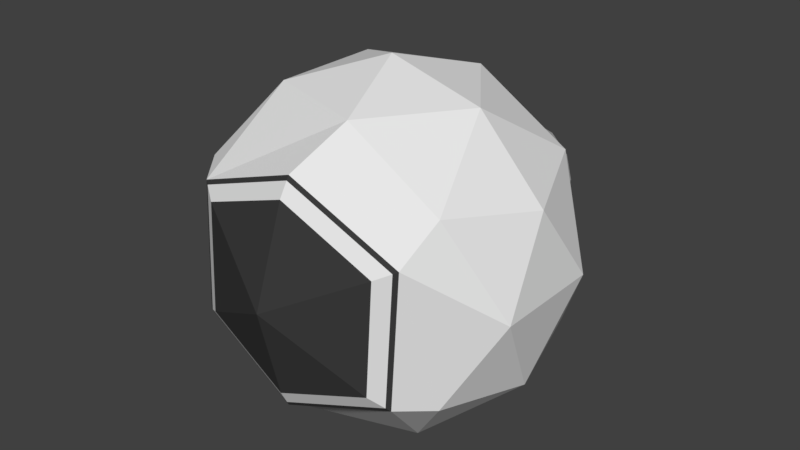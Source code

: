 # Source: SpacePod.blend  (saved by Blender 2.78.0; exported with 4.5.12 LTS)
import bpy
from mathutils import Matrix  # noqa: F401  (used for matrix-valued properties, if any)

bpy.ops.wm.read_factory_settings(use_empty=True)
scene = bpy.context.scene
scene.name = 'Scene'

# ---- collections
col_collection_1 = bpy.data.collections.new('Collection 1'); scene.collection.children.link(col_collection_1)

# ---- materials (node trees are filled in below, after node groups)
mat_base = bpy.data.materials.new('Base')
mat_base.alpha_threshold = 0.0
mat_base.use_transparent_shadow = False
mat_base.roughness = 0.5
mat_glass = bpy.data.materials.new('Glass')
mat_glass.alpha_threshold = 0.0
mat_glass.use_transparent_shadow = False
mat_glass.diffuse_color = (0.04667, 0.04667, 0.04667, 1.0)
mat_glass.roughness = 0.5
mat_rockets = bpy.data.materials.new('Rockets')
mat_rockets.alpha_threshold = 0.0
mat_rockets.use_transparent_shadow = False
mat_rockets.diffuse_color = (0.233, 0.233, 0.233, 1.0)
mat_rockets.roughness = 0.5
mat_edge = bpy.data.materials.new('Edge')
mat_edge.alpha_threshold = 0.0
mat_edge.use_transparent_shadow = False
mat_edge.diffuse_color = (0.04667, 0.04667, 0.04667, 1.0)
mat_edge.roughness = 0.5

# ---- material node trees

# ---- world
world_world = bpy.data.worlds.new('World'); scene.world = world_world
world_world.color = (0.05088, 0.05088, 0.05088)
world_world.use_sun_shadow = False
world_world.sun_shadow_jitter_overblur = 0.0
world_world.cycles.sampling_method = 'MANUAL'

# ---- meshes
me_icosphere_001 = bpy.data.meshes.new('Icosphere.001')
me_icosphere_001.from_pydata([(0.0, 0.0, -1.0), (0.7236, -0.5257, -0.4472), (-0.03978, -0.7561, -0.6397), (-0.8944, 0.0, -0.4472), (-0.2764, 0.8506, -0.4472), (0.7236, 0.5257, -0.4472), (0.03978, -0.7561, 0.6397), (-0.7236, -0.5257, 0.4472), (-0.7236, 0.5257, 0.4472), (0.2764, 0.8506, 0.4472), (0.8944, 0.0, 0.4472), (0.0, 0.0, 1.0), (-0.1625, -0.5, -0.8507), (0.4253, -0.309, -0.8507), (0.585, -0.7054, -0.4139), (0.8506, 0.0, -0.5257), (0.4253, 0.309, -0.8507), (-0.5257, 0.0, -0.8507), (-0.6882, -0.5, -0.5257), (-0.1625, 0.5, -0.8507), (-0.6882, 0.5, -0.5257), (0.2629, 0.809, -0.5257), (0.9511, -0.309, 0.0), (0.9511, 0.309, 0.0), (0.5629, -0.72, -0.3982), (0.6318, -0.7054, 0.3382), (-0.9511, -0.309, 0.0), (-0.6318, -0.7054, -0.3382), (-0.5878, 0.809, 0.0), (-0.9511, 0.309, 0.0), (0.5878, 0.809, 0.0), (0.0, 1.0, 0.0), (0.6882, -0.5, 0.5257), (-0.585, -0.7054, 0.4139), (-0.8506, 0.0, 0.5257), (-0.2629, 0.809, 0.5257), (0.6882, 0.5, 0.5257), (0.1625, -0.5, 0.8507), (0.5257, 0.0, 0.8507), (-0.4253, -0.309, 0.8507), (-0.4253, 0.309, 0.8507), (0.1625, 0.5, 0.8507), (0.05545, 0.8437, 0.07334), (-0.0004053, 0.8437, 0.08831), (-0.0004053, 1.101, 0.2013), (-0.0004053, 0.9229, 0.2013), (0.1119, 1.101, 0.1712), (0.1119, 0.9229, 0.1712), (0.1942, 1.101, 0.08894), (0.1942, 0.9229, 0.08894), (0.2243, 1.101, -0.02341), (0.2243, 0.9229, -0.02341), (0.1942, 1.101, -0.1358), (0.1942, 0.9229, -0.1358), (0.1119, 1.101, -0.218), (0.1119, 0.9229, -0.218), (-0.0004052, 1.101, -0.2481), (-0.0004052, 0.9229, -0.2481), (-0.1128, 1.101, -0.218), (-0.1128, 0.9229, -0.218), (-0.195, 1.101, -0.1358), (-0.195, 0.9229, -0.1358), (-0.2251, 1.101, -0.02341), (-0.2251, 0.9229, -0.02341), (-0.195, 1.101, 0.08894), (-0.195, 0.9229, 0.08894), (-0.1128, 1.101, 0.1712), (-0.1128, 0.9229, 0.1712), (0.09634, 0.8437, 0.03245), (0.1113, 0.8437, -0.02341), (0.09634, 0.8437, -0.07927), (0.05545, 0.8437, -0.1202), (-0.0004053, 0.8437, -0.1351), (-0.05626, 0.8437, -0.1202), (-0.09715, 0.8437, -0.07927), (-0.1121, 0.8437, -0.02341), (-0.09715, 0.8437, 0.03245), (-0.05626, 0.8437, 0.07334), (-0.0004053, 1.252, 0.2721), (0.1473, 1.252, 0.2325), (0.2555, 1.252, 0.1243), (0.2951, 1.252, -0.02341), (0.2555, 1.252, -0.1711), (0.1473, 1.252, -0.2793), (-0.0004052, 1.252, -0.3189), (-0.1481, 1.252, -0.2793), (-0.2563, 1.252, -0.1711), (-0.2959, 1.252, -0.02341), (-0.2563, 1.252, 0.1243), (-0.1481, 1.252, 0.2325), (-0.0004053, 1.252, 0.2117), (0.1171, 1.252, 0.1802), (0.2032, 1.252, 0.09414), (0.2347, 1.252, -0.02341), (0.2032, 1.252, -0.141), (0.1171, 1.252, -0.227), (-0.0004052, 1.252, -0.2585), (-0.118, 1.252, -0.227), (-0.204, 1.252, -0.141), (-0.2355, 1.252, -0.02341), (-0.204, 1.252, 0.09414), (-0.118, 1.252, 0.1802), (-0.0004052, 1.145, 0.07756), (0.05008, 1.145, 0.06404), (0.08704, 1.145, 0.02708), (0.1006, 1.145, -0.02341), (0.08704, 1.145, -0.07389), (0.05008, 1.145, -0.1109), (-0.0004052, 1.145, -0.1244), (-0.05089, 1.145, -0.1109), (-0.08785, 1.145, -0.07389), (-0.1014, 1.145, -0.02341), (-0.08785, 1.145, 0.02708), (-0.05089, 1.145, 0.06404), (-0.0004053, 1.018, 0.07756), (0.05008, 1.018, 0.06404), (0.08704, 1.018, 0.02708), (0.1006, 1.018, -0.02341), (0.08704, 1.018, -0.07389), (0.05008, 1.018, -0.1109), (-0.0004053, 1.018, -0.1244), (-0.05089, 1.018, -0.1109), (-0.08785, 1.018, -0.07389), (-0.1014, 1.018, -0.02341), (-0.08785, 1.018, 0.02708), (-0.05089, 1.018, 0.06404), (-1.093, 0.037, -0.02136), (-1.093, 0.04273, 3.182e-08), (-1.028, 0.1251, 2.612e-08), (-0.9006, 0.1251, 1.735e-08), (-1.028, 0.1084, -0.06256), (-0.9006, 0.1084, -0.06256), (-1.028, 0.06256, -0.1084), (-0.9006, 0.06256, -0.1084), (-1.028, -1.061e-07, -0.1251), (-0.9006, -1.061e-07, -0.1251), (-1.028, -0.06256, -0.1084), (-0.9006, -0.06256, -0.1084), (-1.028, -0.1084, -0.06256), (-0.9006, -0.1084, -0.06256), (-1.028, -0.1251, 8.573e-09), (-0.9006, -0.1251, -2.019e-10), (-1.028, -0.1084, 0.06256), (-0.9006, -0.1084, 0.06256), (-1.028, -0.06256, 0.1084), (-0.9006, -0.06256, 0.1084), (-1.028, -1.588e-07, 0.1251), (-0.9006, -1.588e-07, 0.1251), (-1.028, 0.06256, 0.1084), (-0.9006, 0.06256, 0.1084), (-1.028, 0.1084, 0.06256), (-0.9006, 0.1084, 0.06256), (-1.093, 0.02136, -0.037), (-1.093, -1.007e-07, -0.04273), (-1.093, -0.02136, -0.037), (-1.093, -0.037, -0.02136), (-1.093, -0.04273, 2.582e-08), (-1.093, -0.037, 0.02136), (-1.093, -0.02136, 0.037), (-1.093, -1.187e-07, 0.04273), (-1.093, 0.02136, 0.037), (-1.093, 0.037, 0.02136), (-0.9717, 0.037, -0.02136), (-0.9717, 0.04273, 3.182e-08), (-0.9717, 0.02136, -0.037), (-0.9717, -1.831e-07, -0.04273), (-0.9717, -0.02136, -0.037), (-0.9717, -0.037, -0.02136), (-0.9717, -0.04273, 2.582e-08), (-0.9717, -0.037, 0.02136), (-0.9717, -0.02136, 0.037), (-0.9717, -2.011e-07, 0.04273), (-0.9717, 0.02136, 0.037), (-0.9717, 0.037, 0.02136), (0.4899, -0.7681, -0.3465), (-0.03331, -0.8106, -0.5356), (5.085e-10, -0.963, 6.225e-10), (0.529, -0.7681, 0.2832), (0.03331, -0.8106, 0.5356), (-0.529, -0.7681, -0.2832), (-0.4899, -0.7681, 0.3465), (0.6079, -0.72, 0.3254), (-0.03827, -0.7688, -0.6155), (0.03827, -0.7688, 0.6155), (-0.5629, -0.72, 0.3982), (-0.6079, -0.72, -0.3254), (-0.02593, 0.4792, -0.4171), (0.02593, 0.4792, 0.4171), (0.3814, 0.5123, -0.2698), (0.4119, 0.5123, 0.2205), (-0.4119, 0.5123, -0.2205), (-0.3814, 0.5123, 0.2698), (-0.5245, -0.02939, -0.5332), (-0.5245, -0.02939, -0.2345), (-0.5245, 0.4015, -0.4512), (-0.5245, 0.4015, -0.1385), (0.5245, -0.02939, -0.5332), (0.5245, -0.02939, -0.2345), (0.5245, 0.4015, -0.4512), (0.5245, 0.4015, -0.1385), (-0.5245, 0.1861, -0.4922), (-0.5245, 0.1861, -0.1795), (0.5245, 0.1861, -0.4922), (0.5245, 0.1861, -0.1795), (-0.5245, 0.09023, 0.5249), (-0.5245, 0.3057, 0.5659), (0.5245, 0.3057, 0.5659), (0.5245, 0.09023, 0.5249), (-0.5245, -0.1183, -0.429), (-0.5245, -0.1183, -0.3248), (-0.5245, 0.4015, -0.2427), (-0.5245, 0.4015, -0.3469), (0.5245, 0.4015, -0.2427), (0.5245, 0.4015, -0.3469), (0.5245, -0.1183, -0.3248), (0.5245, -0.1183, -0.429), (0.5245, 0.1861, -0.2838), (0.5245, 0.1861, -0.388), (-0.5245, 0.1861, -0.2838), (-0.5245, 0.1861, -0.388)], [], [(0, 13, 12), (1, 13, 15), (0, 12, 17), (0, 17, 19), (0, 19, 16), (1, 15, 22), (181, 183, 178, 177), (3, 18, 26), (4, 20, 28), (5, 21, 30), (1, 22, 25), (182, 24, 174, 175), (3, 26, 29), (4, 28, 31), (5, 30, 23), (6, 32, 37), (7, 33, 39), (8, 34, 40), (9, 35, 41), (10, 36, 38), (38, 41, 11), (38, 36, 41), (36, 9, 41), (41, 40, 11), (41, 35, 40), (35, 8, 40), (40, 39, 11), (40, 34, 39), (34, 7, 39), (39, 37, 11), (39, 33, 37), (33, 6, 37), (37, 38, 11), (37, 32, 38), (32, 10, 38), (23, 36, 10), (23, 30, 36), (30, 9, 36), (31, 35, 9), (31, 28, 35), (28, 8, 35), (29, 34, 8), (29, 26, 34), (26, 7, 34), (27, 33, 7), (24, 181, 177, 174), (185, 182, 175, 179), (25, 32, 6), (25, 22, 32), (22, 10, 32), (30, 31, 9), (30, 21, 31), (21, 4, 31), (28, 29, 8), (28, 20, 29), (20, 3, 29), (26, 27, 7), (26, 18, 27), (18, 2, 27), (183, 184, 180, 178), (184, 185, 179, 180), (14, 1, 25), (22, 23, 10), (22, 15, 23), (15, 5, 23), (16, 21, 5), (16, 19, 21), (19, 4, 21), (19, 20, 4), (19, 17, 20), (17, 3, 20), (17, 18, 3), (17, 12, 18), (12, 2, 18), (15, 16, 5), (15, 13, 16), (13, 0, 16), (12, 14, 2), (12, 13, 14), (13, 1, 14), (57, 55, 71, 72), (44, 45, 47, 46), (61, 59, 73, 74), (46, 47, 49, 48), (65, 63, 75, 76), (48, 49, 51, 50), (51, 49, 68, 69), (50, 51, 53, 52), (55, 53, 70, 71), (52, 53, 55, 54), (59, 57, 72, 73), (54, 55, 57, 56), (63, 61, 74, 75), (56, 57, 59, 58), (47, 45, 43, 42), (58, 59, 61, 60), (67, 65, 76, 77), (60, 61, 63, 62), (45, 67, 77, 43), (62, 63, 65, 64), (49, 47, 42, 68), (42, 43, 77, 76, 75, 74, 73, 72, 71, 70, 69, 68), (64, 65, 67, 66), (53, 51, 69, 70), (66, 67, 45, 44), (62, 64, 88, 87), (80, 81, 93, 92), (58, 60, 86, 85), (54, 56, 84, 83), (50, 52, 82, 81), (44, 46, 79, 78), (46, 48, 80, 79), (64, 66, 89, 88), (60, 62, 87, 86), (56, 58, 85, 84), (66, 44, 78, 89), (52, 54, 83, 82), (48, 50, 81, 80), (92, 93, 105, 104), (87, 88, 100, 99), (84, 85, 97, 96), (81, 82, 94, 93), (88, 89, 101, 100), (78, 79, 91, 90), (85, 86, 98, 97), (82, 83, 95, 94), (89, 78, 90, 101), (79, 80, 92, 91), (86, 87, 99, 98), (83, 84, 96, 95), (107, 108, 120, 119), (99, 100, 112, 111), (96, 97, 109, 108), (93, 94, 106, 105), (100, 101, 113, 112), (90, 91, 103, 102), (97, 98, 110, 109), (94, 95, 107, 106), (101, 90, 102, 113), (91, 92, 104, 103), (98, 99, 111, 110), (95, 96, 108, 107), (114, 115, 116, 117, 118, 119, 120, 121, 122, 123, 124, 125), (104, 105, 117, 116), (111, 112, 124, 123), (108, 109, 121, 120), (105, 106, 118, 117), (112, 113, 125, 124), (102, 103, 115, 114), (109, 110, 122, 121), (106, 107, 119, 118), (113, 102, 114, 125), (103, 104, 116, 115), (110, 111, 123, 122), (156, 157, 169, 168), (134, 136, 154, 153), (128, 129, 131, 130), (158, 159, 171, 170), (128, 130, 126, 127), (130, 131, 133, 132), (152, 153, 165, 164), (138, 140, 156, 155), (132, 133, 135, 134), (160, 161, 173, 172), (142, 144, 158, 157), (134, 135, 137, 136), (127, 126, 162, 163), (146, 148, 160, 159), (136, 137, 139, 138), (159, 160, 172, 171), (132, 134, 153, 152), (138, 139, 141, 140), (157, 158, 170, 169), (136, 138, 155, 154), (140, 141, 143, 142), (161, 127, 163, 173), (150, 128, 127, 161), (142, 143, 145, 144), (155, 156, 168, 167), (140, 142, 157, 156), (144, 145, 147, 146), (163, 162, 164, 165, 166, 167, 168, 169, 170, 171, 172, 173), (144, 146, 159, 158), (146, 147, 149, 148), (131, 129, 151, 149, 147, 145, 143, 141, 139, 137, 135, 133), (153, 154, 166, 165), (148, 149, 151, 150), (154, 155, 167, 166), (130, 132, 152, 126), (150, 151, 129, 128), (148, 150, 161, 160), (126, 152, 164, 162), (175, 174, 176), (175, 176, 179), (179, 176, 180), (176, 178, 180), (176, 177, 178), (176, 174, 177), (33, 27, 185, 184), (6, 33, 184, 183), (27, 2, 182, 185), (14, 25, 181, 24), (2, 14, 24, 182), (25, 6, 183, 181), (27, 190, 191, 33), (33, 191, 187, 6), (2, 186, 190, 27), (25, 189, 188, 14), (14, 188, 186, 2), (6, 187, 189, 25), (186, 188, 189, 187, 191, 190), (218, 201, 195, 210), (210, 195, 199, 212), (216, 203, 197, 214), (214, 197, 193, 209), (200, 202, 196, 192), (203, 201, 193, 197), (199, 195, 205, 206), (194, 198, 202, 200), (212, 199, 203, 216), (209, 193, 201, 218), (206, 205, 204, 207), (201, 203, 207, 204), (203, 199, 206, 207), (195, 201, 204, 205), (192, 208, 219, 200), (208, 209, 218, 219), (198, 213, 217, 202), (213, 212, 216, 217), (196, 215, 208, 192), (215, 214, 209, 208), (202, 217, 215, 196), (217, 216, 214, 215), (194, 211, 213, 198), (211, 210, 212, 213), (200, 219, 211, 194), (219, 218, 210, 211)])
me_icosphere_001.polygons.foreach_set('material_index', [0, 0, 0, 0, 0, 0, 0, 0, 0, 0, 0, 0, 0, 0, 0, 0, 0, 0, 0, 0, 0, 0, 0, 0, 0, 0, 0, 0, 0, 0, 0, 0, 0, 0, 0, 0, 0, 0, 0, 0, 0, 0, 0, 0, 0, 0, 0, 0, 0, 0, 0, 0, 0, 0, 0, 0, 0, 0, 0, 0, 0, 0, 0, 0, 0, 0, 0, 0, 0, 0, 0, 0, 0, 0, 0, 0, 0, 0, 0, 0, 2, 2, 2, 2, 2, 2, 2, 2, 2, 2, 2, 2, 2, 2, 2, 2, 2, 2, 2, 2, 2, 2, 2, 2, 2, 2, 2, 2, 2, 2, 2, 2, 2, 2, 2, 2, 2, 2, 1, 2, 2, 2, 2, 2, 2, 2, 2, 2, 2, 2, 1, 1, 1, 1, 1, 1, 1, 1, 1, 1, 1, 1, 1, 1, 1, 1, 1, 1, 1, 1, 1, 1, 1, 1, 1, 1, 1, 1, 1, 1, 1, 1, 1, 1, 1, 1, 1, 1, 1, 1, 1, 1, 1, 1, 1, 1, 1, 1, 1, 1, 1, 1, 1, 1, 1, 1, 1, 1, 1, 1, 1, 1, 1, 1, 1, 1, 1, 1, 3, 3, 3, 3, 3, 3, 0, 0, 0, 0, 0, 0, 0, 0, 0, 0, 0, 0, 0, 0, 0, 0, 0, 0, 0, 0, 0, 0, 0, 0, 0, 0, 0, 0, 0, 0, 0, 0, 0])
_uv = me_icosphere_001.uv_layers.new(name='UVMap')
_uv.uv.foreach_set('vector', [0.0, 0.0, 1.0, 0.0, 1.0, 1.0, 0.0, 0.0, 1.0, 0.0, 1.0, 1.0, 0.0, 0.0, 1.0, 0.0, 1.0, 1.0, 0.0, 0.0, 1.0, 0.0, 1.0, 1.0, 0.0, 0.0, 1.0, 0.0, 1.0, 1.0, 0.0, 0.0, 1.0, 0.0, 1.0, 1.0, 0.0, 0.0, 1.0, 1.0, 1.0, 1.0, 0.0, 0.0, 0.0, 0.0, 1.0, 0.0, 1.0, 1.0, 0.0, 0.0, 1.0, 0.0, 1.0, 1.0, 0.0, 0.0, 1.0, 0.0, 1.0, 1.0, 0.0, 0.0, 1.0, 0.0, 1.0, 1.0, 1.0, 1.0, 1.0, 0.0, 1.0, 0.0, 1.0, 1.0, 0.0, 0.0, 1.0, 0.0, 1.0, 1.0, 0.0, 0.0, 1.0, 0.0, 1.0, 1.0, 0.0, 0.0, 1.0, 0.0, 1.0, 1.0, 0.0, 0.0, 1.0, 0.0, 1.0, 1.0, 0.0, 0.0, 1.0, 0.0, 1.0, 1.0, 0.0, 0.0, 1.0, 0.0, 1.0, 1.0, 0.0, 0.0, 1.0, 0.0, 1.0, 1.0, 0.0, 0.0, 1.0, 0.0, 1.0, 1.0, 0.0, 0.0, 1.0, 0.0, 1.0, 1.0, 0.0, 0.0, 1.0, 0.0, 1.0, 1.0, 0.0, 0.0, 1.0, 0.0, 1.0, 1.0, 0.0, 0.0, 1.0, 0.0, 1.0, 1.0, 0.0, 0.0, 1.0, 0.0, 1.0, 1.0, 0.0, 0.0, 1.0, 0.0, 1.0, 1.0, 0.0, 0.0, 1.0, 0.0, 1.0, 1.0, 0.0, 0.0, 1.0, 0.0, 1.0, 1.0, 0.0, 0.0, 1.0, 0.0, 1.0, 1.0, 0.0, 0.0, 1.0, 0.0, 1.0, 1.0, 0.0, 0.0, 1.0, 0.0, 1.0, 1.0, 0.0, 0.0, 1.0, 0.0, 1.0, 1.0, 0.0, 0.0, 1.0, 0.0, 1.0, 1.0, 0.0, 0.0, 1.0, 0.0, 1.0, 1.0, 0.0, 0.0, 1.0, 0.0, 1.0, 1.0, 0.0, 0.0, 1.0, 0.0, 1.0, 1.0, 0.0, 0.0, 1.0, 0.0, 1.0, 1.0, 0.0, 0.0, 1.0, 0.0, 1.0, 1.0, 0.0, 0.0, 1.0, 0.0, 1.0, 1.0, 0.0, 0.0, 1.0, 0.0, 1.0, 1.0, 0.0, 0.0, 1.0, 0.0, 1.0, 1.0, 0.0, 0.0, 1.0, 0.0, 1.0, 1.0, 0.0, 0.0, 1.0, 0.0, 1.0, 1.0, 0.0, 0.0, 1.0, 0.0, 1.0, 1.0, 0.0, 0.0, 1.0, 0.0, 1.0, 1.0, 0.0, 0.0, 1.0, 1.0, 1.0, 1.0, 0.0, 0.0, 1.0, 1.0, 1.0, 0.0, 1.0, 0.0, 1.0, 1.0, 0.0, 0.0, 1.0, 0.0, 1.0, 1.0, 0.0, 0.0, 1.0, 0.0, 1.0, 1.0, 0.0, 0.0, 1.0, 0.0, 1.0, 1.0, 0.0, 0.0, 1.0, 0.0, 1.0, 1.0, 0.0, 0.0, 1.0, 0.0, 1.0, 1.0, 0.0, 0.0, 1.0, 0.0, 1.0, 1.0, 0.0, 0.0, 1.0, 0.0, 1.0, 1.0, 0.0, 0.0, 1.0, 0.0, 1.0, 1.0, 0.0, 0.0, 1.0, 0.0, 1.0, 1.0, 0.0, 0.0, 1.0, 0.0, 1.0, 1.0, 0.0, 0.0, 1.0, 0.0, 1.0, 1.0, 0.0, 0.0, 1.0, 0.0, 1.0, 1.0, 1.0, 0.0, 0.0, 0.0, 0.0, 0.0, 1.0, 0.0, 1.0, 0.0, 0.0, 0.0, 0.0, 0.0, 1.0, 0.0, 0.0, 0.0, 1.0, 0.0, 1.0, 1.0, 0.0, 0.0, 1.0, 0.0, 1.0, 1.0, 0.0, 0.0, 1.0, 0.0, 1.0, 1.0, 0.0, 0.0, 1.0, 0.0, 1.0, 1.0, 0.0, 0.0, 1.0, 0.0, 1.0, 1.0, 0.0, 0.0, 1.0, 0.0, 1.0, 1.0, 0.0, 0.0, 1.0, 0.0, 1.0, 1.0, 0.0, 0.0, 1.0, 0.0, 1.0, 1.0, 0.0, 0.0, 1.0, 0.0, 1.0, 1.0, 0.0, 0.0, 1.0, 0.0, 1.0, 1.0, 0.0, 0.0, 1.0, 0.0, 1.0, 1.0, 0.0, 0.0, 1.0, 0.0, 1.0, 1.0, 0.0, 0.0, 1.0, 0.0, 1.0, 1.0, 0.0, 0.0, 1.0, 0.0, 1.0, 1.0, 0.0, 0.0, 1.0, 0.0, 1.0, 1.0, 0.0, 0.0, 1.0, 0.0, 1.0, 1.0, 0.0, 0.0, 1.0, 0.0, 1.0, 1.0, 0.0, 0.0, 1.0, 0.0, 1.0, 1.0, 0.0, 0.0, 1.0, 0.0, 1.0, 1.0, 0.0, 0.0, 1.0, 0.0, 1.0, 1.0, 0.0, 1.0, 0.0, 0.0, 1.0, 0.0, 1.0, 1.0, 0.0, 1.0, 0.0, 0.0, 1.0, 0.0, 1.0, 1.0, 0.0, 1.0, 0.0, 0.0, 1.0, 0.0, 1.0, 1.0, 0.0, 1.0, 0.0, 0.0, 1.0, 0.0, 1.0, 1.0, 0.0, 1.0, 0.0, 0.0, 1.0, 0.0, 1.0, 1.0, 0.0, 1.0, 0.0, 0.0, 1.0, 0.0, 1.0, 1.0, 0.0, 1.0, 0.0, 0.0, 1.0, 0.0, 1.0, 1.0, 0.0, 1.0, 0.0, 0.0, 1.0, 0.0, 1.0, 1.0, 0.0, 1.0, 0.0, 0.0, 1.0, 0.0, 1.0, 1.0, 0.0, 1.0, 0.0, 0.0, 1.0, 0.0, 1.0, 1.0, 0.0, 1.0, 0.0, 0.0, 1.0, 0.0, 1.0, 1.0, 0.0, 1.0, 0.0, 0.0, 1.0, 0.0, 1.0, 1.0, 0.0, 1.0, 0.0, 0.0, 1.0, 0.0, 1.0, 1.0, 0.0, 1.0, 0.0, 0.0, 1.0, 0.0, 1.0, 1.0, 0.0, 1.0, 0.0, 0.0, 1.0, 0.0, 1.0, 1.0, 0.0, 1.0, 0.0, 0.0, 1.0, 0.0, 1.0, 1.0, 0.0, 1.0, 0.0, 0.0, 1.0, 0.0, 1.0, 1.0, 0.0, 1.0, 0.0, 0.0, 1.0, 0.0, 1.0, 1.0, 0.0, 1.0, 0.0, 0.0, 1.0, 0.0, 1.0, 1.0, 0.0, 1.0, 0.0, 0.0, 1.0, 0.0, 1.0, 1.0, 0.0, 1.0, 0.5, 1.0, 0.75, 0.933, 0.933, 0.75, 1.0, 0.5, 0.933, 0.25, 0.75, 0.06699, 0.5, 0.0, 0.25, 0.06699, 0.06699, 0.25, 0.0, 0.5, 0.06699, 0.75, 0.25, 0.933, 0.0, 0.0, 1.0, 0.0, 1.0, 1.0, 0.0, 1.0, 0.0, 0.0, 1.0, 0.0, 1.0, 1.0, 0.0, 1.0, 0.0, 0.0, 1.0, 0.0, 1.0, 1.0, 0.0, 1.0, 0.0, 0.0, 1.0, 0.0, 1.0, 1.0, 0.0, 1.0, 0.0, 0.0, 1.0, 0.0, 1.0, 1.0, 0.0, 1.0, 0.0, 0.0, 1.0, 0.0, 1.0, 1.0, 0.0, 1.0, 0.0, 0.0, 1.0, 0.0, 1.0, 1.0, 0.0, 1.0, 0.0, 0.0, 1.0, 0.0, 1.0, 1.0, 0.0, 1.0, 0.0, 0.0, 1.0, 0.0, 1.0, 1.0, 0.0, 1.0, 0.0, 0.0, 1.0, 0.0, 1.0, 1.0, 0.0, 1.0, 0.0, 0.0, 1.0, 0.0, 1.0, 1.0, 0.0, 1.0, 0.0, 0.0, 1.0, 0.0, 1.0, 1.0, 0.0, 1.0, 0.0, 0.0, 1.0, 0.0, 1.0, 1.0, 0.0, 1.0, 0.0, 0.0, 1.0, 0.0, 1.0, 1.0, 0.0, 1.0, 0.0, 0.0, 1.0, 0.0, 1.0, 1.0, 0.0, 1.0, 0.0, 0.0, 1.0, 0.0, 1.0, 1.0, 0.0, 1.0, 0.0, 0.0, 1.0, 0.0, 1.0, 1.0, 0.0, 1.0, 0.0, 0.0, 1.0, 0.0, 1.0, 1.0, 0.0, 1.0, 0.0, 0.0, 1.0, 0.0, 1.0, 1.0, 0.0, 1.0, 0.0, 0.0, 1.0, 0.0, 1.0, 1.0, 0.0, 1.0, 0.0, 0.0, 1.0, 0.0, 1.0, 1.0, 0.0, 1.0, 0.0, 0.0, 1.0, 0.0, 1.0, 1.0, 0.0, 1.0, 0.0, 0.0, 1.0, 0.0, 1.0, 1.0, 0.0, 1.0, 0.0, 0.0, 1.0, 0.0, 1.0, 1.0, 0.0, 1.0, 0.0, 0.0, 1.0, 0.0, 1.0, 1.0, 0.0, 1.0, 0.0, 0.0, 1.0, 0.0, 1.0, 1.0, 0.0, 1.0, 0.0, 0.0, 1.0, 0.0, 1.0, 1.0, 0.0, 1.0, 0.0, 0.0, 1.0, 0.0, 1.0, 1.0, 0.0, 1.0, 0.0, 0.0, 1.0, 0.0, 1.0, 1.0, 0.0, 1.0, 0.0, 0.0, 1.0, 0.0, 1.0, 1.0, 0.0, 1.0, 0.0, 0.0, 1.0, 0.0, 1.0, 1.0, 0.0, 1.0, 0.0, 0.0, 1.0, 0.0, 1.0, 1.0, 0.0, 1.0, 0.0, 0.0, 1.0, 0.0, 1.0, 1.0, 0.0, 1.0, 0.0, 0.0, 1.0, 0.0, 1.0, 1.0, 0.0, 1.0, 0.0, 0.0, 1.0, 0.0, 1.0, 1.0, 0.0, 1.0, 0.0, 0.0, 1.0, 0.0, 1.0, 1.0, 0.0, 1.0, 0.0, 0.0, 1.0, 0.0, 1.0, 1.0, 0.0, 1.0, 0.0, 0.0, 1.0, 0.0, 1.0, 1.0, 0.0, 1.0, 0.0, 0.0, 1.0, 0.0, 1.0, 1.0, 0.0, 1.0, 0.0, 0.0, 1.0, 0.0, 1.0, 1.0, 0.0, 1.0, 0.5, 1.0, 0.75, 0.933, 0.933, 0.75, 1.0, 0.5, 0.933, 0.25, 0.75, 0.06699, 0.5, 0.0, 0.25, 0.06699, 0.06699, 0.25, 0.0, 0.5, 0.06699, 0.75, 0.25, 0.933, 0.0, 0.0, 1.0, 0.0, 1.0, 1.0, 0.0, 1.0, 0.0, 0.0, 1.0, 0.0, 1.0, 1.0, 0.0, 1.0, 0.0, 0.0, 1.0, 0.0, 1.0, 1.0, 0.0, 1.0, 0.0, 0.0, 1.0, 0.0, 1.0, 1.0, 0.0, 1.0, 0.0, 0.0, 1.0, 0.0, 1.0, 1.0, 0.0, 1.0, 0.0, 0.0, 1.0, 0.0, 1.0, 1.0, 0.0, 1.0, 0.0, 0.0, 1.0, 0.0, 1.0, 1.0, 0.0, 1.0, 0.0, 0.0, 1.0, 0.0, 1.0, 1.0, 0.0, 1.0, 0.0, 0.0, 1.0, 0.0, 1.0, 1.0, 0.0, 1.0, 0.0, 0.0, 1.0, 0.0, 1.0, 1.0, 0.0, 1.0, 0.0, 0.0, 1.0, 0.0, 1.0, 1.0, 0.0, 1.0, 0.0, 0.0, 1.0, 0.0, 1.0, 1.0, 0.0, 1.0, 0.0, 0.0, 1.0, 0.0, 1.0, 1.0, 0.0, 1.0, 0.0, 0.0, 1.0, 0.0, 1.0, 1.0, 0.0, 1.0, 0.0, 0.0, 1.0, 0.0, 1.0, 1.0, 0.0, 1.0, 0.0, 0.0, 1.0, 0.0, 1.0, 1.0, 0.0, 1.0, 0.0, 0.0, 1.0, 0.0, 1.0, 1.0, 0.0, 1.0, 0.0, 0.0, 1.0, 0.0, 1.0, 1.0, 0.0, 1.0, 0.0, 0.0, 1.0, 0.0, 1.0, 1.0, 0.0, 1.0, 0.0, 0.0, 1.0, 0.0, 1.0, 1.0, 0.0, 1.0, 0.0, 0.0, 1.0, 0.0, 1.0, 1.0, 0.0, 1.0, 0.0, 0.0, 1.0, 0.0, 1.0, 1.0, 0.0, 1.0, 0.0, 0.0, 1.0, 0.0, 1.0, 1.0, 0.0, 1.0, 0.0, 0.0, 1.0, 0.0, 1.0, 1.0, 0.0, 1.0, 0.0, 0.0, 1.0, 0.0, 1.0, 1.0, 0.0, 1.0, 0.0, 0.0, 1.0, 0.0, 1.0, 1.0, 0.0, 1.0, 0.0, 0.0, 1.0, 0.0, 1.0, 1.0, 0.0, 1.0, 0.0, 0.0, 1.0, 0.0, 1.0, 1.0, 0.0, 1.0, 0.0, 0.0, 1.0, 0.0, 1.0, 1.0, 0.0, 1.0, 0.0, 0.0, 1.0, 0.0, 1.0, 1.0, 0.0, 1.0, 0.0, 0.0, 1.0, 0.0, 1.0, 1.0, 0.0, 1.0, 0.0, 0.0, 1.0, 0.0, 1.0, 1.0, 0.0, 1.0, 0.0, 0.0, 1.0, 0.0, 1.0, 1.0, 0.0, 1.0, 0.0, 0.0, 1.0, 0.0, 1.0, 1.0, 0.0, 1.0, 0.0, 0.0, 1.0, 0.0, 1.0, 1.0, 0.0, 1.0, 0.0, 0.0, 1.0, 0.0, 1.0, 1.0, 0.0, 1.0, 0.0, 0.0, 1.0, 0.0, 1.0, 1.0, 0.0, 1.0, 0.0, 0.0, 1.0, 0.0, 1.0, 1.0, 0.0, 1.0, 0.5, 1.0, 0.75, 0.933, 0.933, 0.75, 1.0, 0.5, 0.933, 0.25, 0.75, 0.06699, 0.5, 0.0, 0.25, 0.06699, 0.06699, 0.25, 0.0, 0.5, 0.06699, 0.75, 0.25, 0.933, 0.0, 0.0, 1.0, 0.0, 1.0, 1.0, 0.0, 1.0, 0.0, 0.0, 1.0, 0.0, 1.0, 1.0, 0.0, 1.0, 0.5, 1.0, 0.75, 0.933, 0.933, 0.75, 1.0, 0.5, 0.933, 0.25, 0.75, 0.06699, 0.5, 0.0, 0.25, 0.06699, 0.06699, 0.25, 0.0, 0.5, 0.06699, 0.75, 0.25, 0.933, 0.0, 0.0, 1.0, 0.0, 1.0, 1.0, 0.0, 1.0, 0.0, 0.0, 1.0, 0.0, 1.0, 1.0, 0.0, 1.0, 0.0, 0.0, 1.0, 0.0, 1.0, 1.0, 0.0, 1.0, 0.0, 0.0, 1.0, 0.0, 1.0, 1.0, 0.0, 1.0, 0.0, 0.0, 1.0, 0.0, 1.0, 1.0, 0.0, 1.0, 0.0, 0.0, 1.0, 0.0, 1.0, 1.0, 0.0, 1.0, 0.0, 0.0, 1.0, 0.0, 1.0, 1.0, 0.0, 1.0, 0.0, 0.0, 1.0, 0.0, 1.0, 1.0, 0.0, 0.0, 1.0, 0.0, 1.0, 1.0, 0.0, 0.0, 1.0, 0.0, 1.0, 1.0, 0.0, 0.0, 1.0, 0.0, 1.0, 1.0, 0.0, 0.0, 1.0, 0.0, 1.0, 1.0, 0.0, 0.0, 1.0, 0.0, 1.0, 1.0, 1.0, 0.0, 0.0, 0.0, 0.0, 0.0, 1.0, 0.0, 1.0, 0.0, 0.0, 0.0, 0.0, 0.0, 1.0, 0.0, 1.0, 1.0, 1.0, 0.0, 1.0, 0.0, 1.0, 1.0, 0.0, 0.0, 1.0, 1.0, 1.0, 1.0, 0.0, 0.0, 1.0, 1.0, 1.0, 0.0, 1.0, 0.0, 1.0, 1.0, 0.0, 0.0, 1.0, 1.0, 1.0, 1.0, 0.0, 0.0, 0.0, 0.0, 0.0, 0.0, 1.0, 0.0, 1.0, 0.0, 0.0, 0.0, 0.0, 0.0, 1.0, 0.0, 1.0, 0.0, 1.0, 0.0, 1.0, 0.0, 1.0, 1.0, 1.0, 1.0, 1.0, 1.0, 1.0, 1.0, 0.0, 0.0, 0.0, 0.0, 1.0, 0.0, 1.0, 0.0, 1.0, 1.0, 1.0, 1.0, 1.0, 1.0, 1.0, 1.0, 0.0, 0.0, 0.0, 0.0, 1.0, 0.0, 0.0, 0.0, 0.0, 0.0, 1.0, 0.0, 1.0, 0.0, 1.0, 1.0, 0.0, 0.0, 0.0, 0.0, 0.0, 0.0, 0.0, 0.0, 0.0, 0.0, 0.0, 0.0, 0.0, 0.0, 0.0, 0.0, 0.0, 0.0, 0.0, 0.0, 0.0, 0.0, 0.0, 0.0, 0.0, 0.0, 0.0, 0.0, 0.0, 0.0, 0.0, 0.0, 0.0, 0.0, 0.0, 0.0, 0.0, 0.0, 0.0, 0.0, 0.0, 0.0, 0.0, 0.0, 0.0, 0.0, 0.0, 0.0, 0.0, 0.0, 0.0, 0.0, 0.0, 0.0, 0.0, 0.0, 0.0, 0.0, 0.0, 0.0, 0.0, 0.0, 0.0, 0.0, 0.0, 0.0, 0.0, 0.0, 0.0, 0.0, 0.0, 0.0, 0.0, 0.0, 0.0, 0.0, 0.0, 0.0, 0.0, 0.0, 0.0, 0.0, 0.0, 0.0, 0.0, 0.0, 0.0, 0.0, 0.0, 0.0, 0.0, 0.0, 0.0, 0.0, 0.0, 0.0, 0.0, 0.0, 0.0, 0.0, 0.0, 0.0, 0.0, 0.0, 0.0, 0.0, 0.0, 0.0, 0.0, 0.0, 0.0, 0.0, 0.0, 0.0, 0.0, 0.0, 0.0, 0.0, 0.0, 0.0, 0.0, 0.0, 0.0, 0.0, 0.0, 0.0, 0.0, 0.0, 0.0, 0.0, 0.0, 0.0, 0.0, 0.0, 0.0, 0.0, 0.0, 0.0, 0.0, 0.0, 0.0, 0.0, 0.0, 0.0, 0.0, 0.0, 0.0, 0.0, 0.0, 0.0, 0.0, 0.0, 0.0, 0.0, 0.0, 0.0, 0.0, 0.0, 0.0, 0.0, 0.0, 0.0, 0.0, 0.0, 0.0, 0.0, 0.0, 0.0, 0.0, 0.0, 0.0, 0.0, 0.0, 0.0, 0.0, 0.0, 0.0, 0.0, 0.0, 0.0, 0.0, 0.0, 0.0, 0.0, 0.0, 0.0, 0.0, 0.0, 0.0, 0.0, 0.0, 0.0, 0.0, 0.0, 0.0, 0.0, 0.0, 0.0, 0.0, 0.0, 0.0, 0.0, 0.0, 0.0, 0.0, 0.0, 0.0, 0.0])
me_icosphere_001.materials.append(mat_base)
me_icosphere_001.materials.append(mat_glass)
me_icosphere_001.materials.append(mat_rockets)
me_icosphere_001.materials.append(mat_edge)
me_icosphere_001.use_remesh_preserve_volume = False
me_icosphere_001.use_remesh_preserve_attributes = False
me_icosphere_001.use_mirror_vertex_groups = False
me_icosphere_001.update()

# ---- objects
ob_spacepod = bpy.data.objects.new('SpacePod', me_icosphere_001)

# ---- transforms, parenting, visibility, modifiers, constraints
ob_spacepod.location = (0.0, 0.0, 0.0)
ob_spacepod.scale = (1.177, 1.177, 1.177)
ob_spacepod.lineart.crease_threshold = 0.0

# ---- collection membership
col_collection_1.objects.link(ob_spacepod)

# ---- scene / render settings (as saved in the file)
scene.frame_start = 1; scene.frame_end = 250; scene.frame_set(1)
scene.render.engine = 'BLENDER_EEVEE_NEXT'
scene.render.resolution_percentage = 50
scene.render.dither_intensity = 0.0
scene.cycles.use_denoising = False
scene.cycles.samples = 128
scene.cycles.sampling_pattern = 'TABULATED_SOBOL'
scene.cycles.light_sampling_threshold = 0.0
scene.cycles.use_adaptive_sampling = False
scene.cycles.use_light_tree = False
scene.cycles.blur_glossy = 0.0
scene.cycles.sample_clamp_indirect = 0.0
scene.view_settings.view_transform = 'Standard'
bpy.context.view_layer.update()

# ---- added for rendering (the .blend has no active camera and no usable light): camera, sun
cam_auto = bpy.data.cameras.new('AutoCamera')
cam_auto.lens = 50.0
cam_auto.sensor_width = 36.0
cam_auto.clip_end = 1000.0
ob_auto_camera = bpy.data.objects.new('AutoCamera', cam_auto)
scene.collection.objects.link(ob_auto_camera)
ob_auto_camera.location = (3.85432, -4.5553, 3.15031)
ob_auto_camera.rotation_euler = (1.09748, -7.21219e-08, 0.694738)
scene.camera = ob_auto_camera
light_auto_sun = bpy.data.lights.new('AutoSun', 'SUN')
light_auto_sun.energy = 3.0
light_auto_sun.angle = 0.0523599
ob_auto_sun = bpy.data.objects.new('AutoSun', light_auto_sun)
scene.collection.objects.link(ob_auto_sun)
ob_auto_sun.rotation_euler = (0.872665, 0.174533, 0.523599)
bpy.context.view_layer.update()
